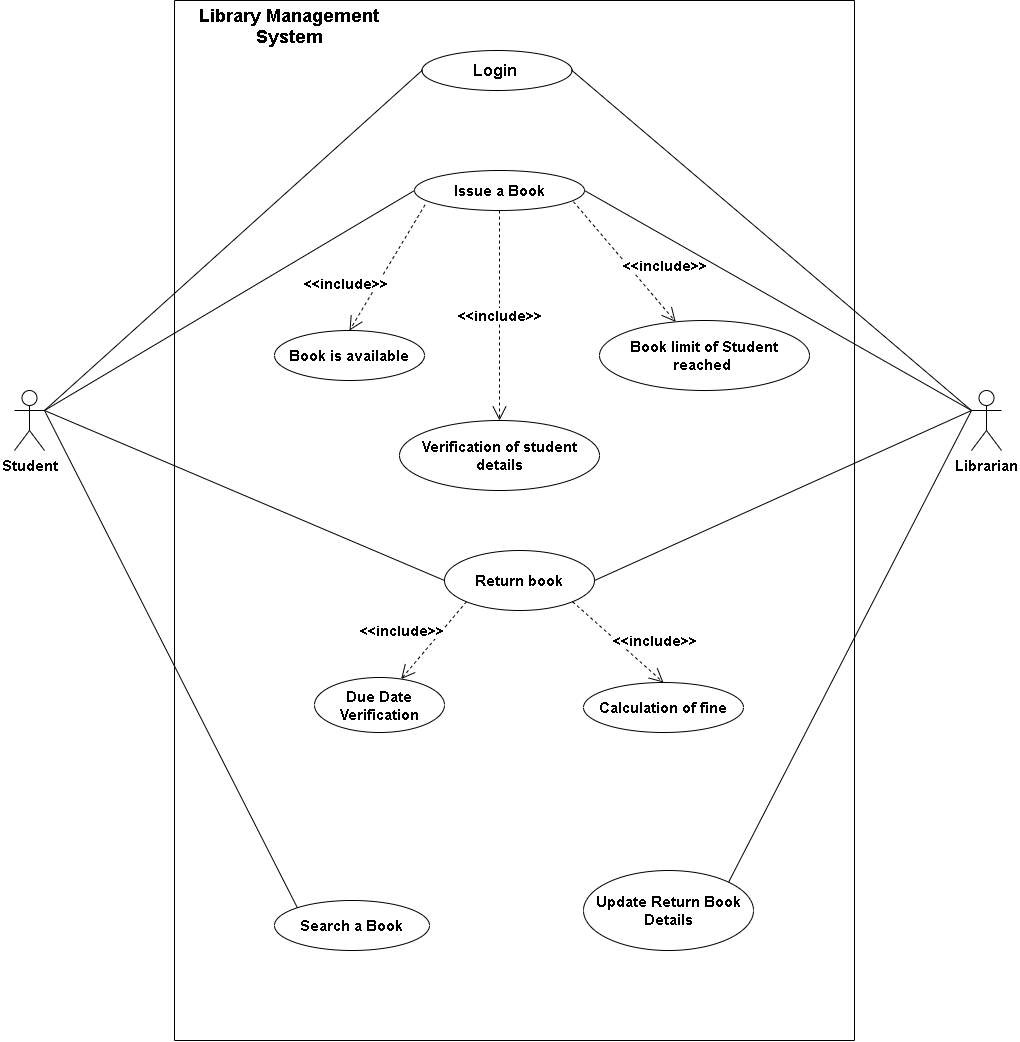

The diagram above was exported from draw.io. Its source (the exported page's mxGraphModel, read from the mxfile embedded in the PNG):
<mxGraphModel dx="2105" dy="1725" grid="1" gridSize="10" guides="1" tooltips="1" connect="1" arrows="1" fold="1" page="1" pageScale="1" pageWidth="827" pageHeight="1169" math="0" shadow="0">
  <root>
    <mxCell id="0" />
    <mxCell id="1" parent="0" />
    <mxCell id="7bGVn9XaTr7F9O7-tUk6-1" value="&lt;font style=&quot;font-size: 15px&quot;&gt;&lt;b&gt;Student&lt;/b&gt;&lt;/font&gt;" style="shape=umlActor;verticalLabelPosition=bottom;verticalAlign=top;html=1;outlineConnect=0;" parent="1" vertex="1">
      <mxGeometry x="-160" y="270" width="30" height="60" as="geometry" />
    </mxCell>
    <mxCell id="7bGVn9XaTr7F9O7-tUk6-3" value="&lt;font size=&quot;1&quot;&gt;&lt;b style=&quot;font-size: 15px&quot;&gt;Librarian&lt;/b&gt;&lt;/font&gt;" style="shape=umlActor;verticalLabelPosition=bottom;verticalAlign=top;html=1;outlineConnect=0;" parent="1" vertex="1">
      <mxGeometry x="797" y="270" width="30" height="60" as="geometry" />
    </mxCell>
    <mxCell id="HD_9iaRZycInlR91vY_f-2" value="&lt;font style=&quot;font-size: 17px&quot;&gt;&lt;b&gt;Login&amp;nbsp;&lt;/b&gt;&lt;/font&gt;" style="ellipse;whiteSpace=wrap;html=1;" parent="1" vertex="1">
      <mxGeometry x="247.5" y="-70" width="150" height="40" as="geometry" />
    </mxCell>
    <mxCell id="HD_9iaRZycInlR91vY_f-3" value="&lt;font style=&quot;font-size: 15px&quot;&gt;&lt;b&gt;Issue a Book&lt;/b&gt;&lt;/font&gt;" style="ellipse;whiteSpace=wrap;html=1;" parent="1" vertex="1">
      <mxGeometry x="240" y="50" width="170" height="40" as="geometry" />
    </mxCell>
    <mxCell id="HD_9iaRZycInlR91vY_f-4" value="&lt;font style=&quot;font-size: 15px&quot;&gt;&lt;b&gt;Book is available&lt;/b&gt;&lt;/font&gt;" style="ellipse;whiteSpace=wrap;html=1;" parent="1" vertex="1">
      <mxGeometry x="100" y="210" width="150" height="50" as="geometry" />
    </mxCell>
    <mxCell id="HD_9iaRZycInlR91vY_f-5" value="&lt;font style=&quot;font-size: 15px&quot;&gt;&lt;b&gt;Book limit of Student reached&amp;nbsp;&lt;/b&gt;&lt;/font&gt;" style="ellipse;whiteSpace=wrap;html=1;" parent="1" vertex="1">
      <mxGeometry x="425" y="200" width="210" height="70" as="geometry" />
    </mxCell>
    <mxCell id="7bGVn9XaTr7F9O7-tUk6-5" value="&lt;b&gt;Return book&lt;/b&gt;" style="ellipse;whiteSpace=wrap;html=1;fontSize=15;" parent="1" vertex="1">
      <mxGeometry x="270" y="430" width="150" height="60" as="geometry" />
    </mxCell>
    <mxCell id="HD_9iaRZycInlR91vY_f-6" value="&lt;font style=&quot;font-size: 15px&quot;&gt;&lt;b&gt;Verification of student details&lt;/b&gt;&lt;/font&gt;" style="ellipse;whiteSpace=wrap;html=1;" parent="1" vertex="1">
      <mxGeometry x="225" y="300" width="200" height="70" as="geometry" />
    </mxCell>
    <mxCell id="7bGVn9XaTr7F9O7-tUk6-6" value="&lt;b&gt;&lt;font style=&quot;font-size: 15px&quot;&gt;Calculation of fine&lt;/font&gt;&lt;/b&gt;" style="ellipse;whiteSpace=wrap;html=1;" parent="1" vertex="1">
      <mxGeometry x="409" y="562" width="160" height="50" as="geometry" />
    </mxCell>
    <mxCell id="7bGVn9XaTr7F9O7-tUk6-7" value="&lt;b&gt;&lt;font style=&quot;font-size: 15px&quot;&gt;Due Date Verification&lt;/font&gt;&lt;/b&gt;" style="ellipse;whiteSpace=wrap;html=1;" parent="1" vertex="1">
      <mxGeometry x="140" y="557" width="130" height="55" as="geometry" />
    </mxCell>
    <mxCell id="7bGVn9XaTr7F9O7-tUk6-8" value="&lt;b&gt;&lt;font style=&quot;font-size: 15px&quot;&gt;Update Return Book Details&lt;/font&gt;&lt;/b&gt;" style="ellipse;whiteSpace=wrap;html=1;" parent="1" vertex="1">
      <mxGeometry x="409" y="750" width="170" height="80" as="geometry" />
    </mxCell>
    <mxCell id="7bGVn9XaTr7F9O7-tUk6-9" value="&lt;b&gt;&lt;font style=&quot;font-size: 15px&quot;&gt;Search a Book&lt;/font&gt;&lt;/b&gt;" style="ellipse;whiteSpace=wrap;html=1;" parent="1" vertex="1">
      <mxGeometry x="100" y="780" width="155" height="50" as="geometry" />
    </mxCell>
    <mxCell id="7bGVn9XaTr7F9O7-tUk6-14" value="&lt;b&gt;&amp;lt;&amp;lt;include&amp;gt;&amp;gt;&lt;/b&gt;" style="endArrow=open;endSize=12;dashed=1;html=1;exitX=0;exitY=1;exitDx=0;exitDy=0;fontSize=14;" parent="1" source="7bGVn9XaTr7F9O7-tUk6-5" target="7bGVn9XaTr7F9O7-tUk6-7" edge="1">
      <mxGeometry x="0.2669" y="-31" width="160" relative="1" as="geometry">
        <mxPoint x="330" y="440" as="sourcePoint" />
        <mxPoint x="490" y="440" as="targetPoint" />
        <mxPoint as="offset" />
      </mxGeometry>
    </mxCell>
    <mxCell id="K02pZaGo2cYkRqejyMtq-7" value="&lt;font style=&quot;font-size: 14px&quot;&gt;&lt;b&gt;&amp;lt;&amp;lt;include&amp;gt;&amp;gt;&lt;/b&gt;&lt;/font&gt;" style="endArrow=open;endSize=12;dashed=1;html=1;exitX=0.935;exitY=0.78;exitDx=0;exitDy=0;exitPerimeter=0;" parent="1" source="HD_9iaRZycInlR91vY_f-3" target="HD_9iaRZycInlR91vY_f-5" edge="1">
      <mxGeometry x="0.3617" y="28" width="160" relative="1" as="geometry">
        <mxPoint x="390" y="110" as="sourcePoint" />
        <mxPoint x="550" y="110" as="targetPoint" />
        <mxPoint as="offset" />
      </mxGeometry>
    </mxCell>
    <mxCell id="7bGVn9XaTr7F9O7-tUk6-15" value="&lt;b&gt;&amp;lt;&amp;lt;include&amp;gt;&amp;gt;&lt;/b&gt;" style="endArrow=open;endSize=12;dashed=1;html=1;exitX=1;exitY=1;exitDx=0;exitDy=0;entryX=0.5;entryY=0;entryDx=0;entryDy=0;fontSize=14;" parent="1" source="7bGVn9XaTr7F9O7-tUk6-5" target="7bGVn9XaTr7F9O7-tUk6-6" edge="1">
      <mxGeometry x="0.4309" y="25" width="160" relative="1" as="geometry">
        <mxPoint x="379.0500000000002" y="465.17999999999984" as="sourcePoint" />
        <mxPoint x="445.89410862201885" y="531.1619518595517" as="targetPoint" />
        <mxPoint as="offset" />
      </mxGeometry>
    </mxCell>
    <mxCell id="K02pZaGo2cYkRqejyMtq-8" value="&lt;font style=&quot;font-size: 14px&quot;&gt;&lt;b&gt;&amp;lt;&amp;lt;include&amp;gt;&amp;gt;&lt;/b&gt;&lt;/font&gt;" style="endArrow=open;endSize=12;dashed=1;html=1;exitX=0.5;exitY=1;exitDx=0;exitDy=0;" parent="1" target="HD_9iaRZycInlR91vY_f-6" edge="1" source="HD_9iaRZycInlR91vY_f-3">
      <mxGeometry width="160" relative="1" as="geometry">
        <mxPoint x="324" y="130" as="sourcePoint" />
        <mxPoint x="480" y="110" as="targetPoint" />
      </mxGeometry>
    </mxCell>
    <mxCell id="K02pZaGo2cYkRqejyMtq-9" value="&lt;b&gt;&lt;font style=&quot;font-size: 14px&quot;&gt;&amp;lt;&amp;lt;include&amp;gt;&amp;gt;&lt;/font&gt;&lt;/b&gt;" style="endArrow=open;endSize=12;dashed=1;html=1;entryX=0.5;entryY=0;entryDx=0;entryDy=0;exitX=0.062;exitY=0.86;exitDx=0;exitDy=0;exitPerimeter=0;" parent="1" source="HD_9iaRZycInlR91vY_f-3" target="HD_9iaRZycInlR91vY_f-4" edge="1">
      <mxGeometry x="0.4678" y="-27" width="160" relative="1" as="geometry">
        <mxPoint x="260" y="100" as="sourcePoint" />
        <mxPoint x="420" y="100" as="targetPoint" />
        <mxPoint x="-1" as="offset" />
      </mxGeometry>
    </mxCell>
    <mxCell id="8TG8Gt1riI1QbXf5j4Up-1" value="" style="endArrow=none;html=1;" parent="1" edge="1">
      <mxGeometry width="50" height="50" relative="1" as="geometry">
        <mxPoint y="-120" as="sourcePoint" />
        <mxPoint x="680" y="-120" as="targetPoint" />
      </mxGeometry>
    </mxCell>
    <mxCell id="8TG8Gt1riI1QbXf5j4Up-2" value="" style="endArrow=none;html=1;" parent="1" edge="1">
      <mxGeometry width="50" height="50" relative="1" as="geometry">
        <mxPoint y="920" as="sourcePoint" />
        <mxPoint y="-120" as="targetPoint" />
      </mxGeometry>
    </mxCell>
    <mxCell id="ePtj7cRLA-41R6MQXQ6K-2" value="" style="endArrow=none;html=1;entryX=0;entryY=0.5;entryDx=0;entryDy=0;exitX=1;exitY=0.3333333333333333;exitDx=0;exitDy=0;exitPerimeter=0;" parent="1" source="7bGVn9XaTr7F9O7-tUk6-1" target="HD_9iaRZycInlR91vY_f-2" edge="1">
      <mxGeometry width="50" height="50" relative="1" as="geometry">
        <mxPoint x="-130" y="320" as="sourcePoint" />
        <mxPoint x="-80" y="270" as="targetPoint" />
      </mxGeometry>
    </mxCell>
    <mxCell id="8TG8Gt1riI1QbXf5j4Up-3" value="" style="endArrow=none;html=1;" parent="1" edge="1">
      <mxGeometry width="50" height="50" relative="1" as="geometry">
        <mxPoint y="920" as="sourcePoint" />
        <mxPoint x="680" y="920" as="targetPoint" />
      </mxGeometry>
    </mxCell>
    <mxCell id="ePtj7cRLA-41R6MQXQ6K-3" value="" style="endArrow=none;html=1;entryX=0;entryY=0.5;entryDx=0;entryDy=0;" parent="1" target="HD_9iaRZycInlR91vY_f-3" edge="1">
      <mxGeometry width="50" height="50" relative="1" as="geometry">
        <mxPoint x="-130" y="290" as="sourcePoint" />
        <mxPoint x="-80" y="280" as="targetPoint" />
      </mxGeometry>
    </mxCell>
    <mxCell id="8TG8Gt1riI1QbXf5j4Up-4" value="" style="endArrow=none;html=1;" parent="1" edge="1">
      <mxGeometry width="50" height="50" relative="1" as="geometry">
        <mxPoint x="680" y="920" as="sourcePoint" />
        <mxPoint x="680" y="-120" as="targetPoint" />
      </mxGeometry>
    </mxCell>
    <mxCell id="ePtj7cRLA-41R6MQXQ6K-4" value="" style="endArrow=none;html=1;entryX=0;entryY=0.5;entryDx=0;entryDy=0;" parent="1" edge="1" target="7bGVn9XaTr7F9O7-tUk6-5">
      <mxGeometry width="50" height="50" relative="1" as="geometry">
        <mxPoint x="-130" y="290" as="sourcePoint" />
        <mxPoint x="240" y="460" as="targetPoint" />
      </mxGeometry>
    </mxCell>
    <mxCell id="9TJW2-L8kz6uaGcg9wZS-1" value="" style="endArrow=none;html=1;exitX=0;exitY=0;exitDx=0;exitDy=0;" edge="1" parent="1" source="7bGVn9XaTr7F9O7-tUk6-9">
      <mxGeometry width="50" height="50" relative="1" as="geometry">
        <mxPoint x="250" y="710" as="sourcePoint" />
        <mxPoint x="-130" y="290" as="targetPoint" />
      </mxGeometry>
    </mxCell>
    <mxCell id="P-SG-nXkWZCaKaOcnZqU-2" value="" style="endArrow=none;html=1;entryX=0;entryY=0.3333333333333333;entryDx=0;entryDy=0;entryPerimeter=0;exitX=1;exitY=0.5;exitDx=0;exitDy=0;" edge="1" parent="1" source="HD_9iaRZycInlR91vY_f-2" target="7bGVn9XaTr7F9O7-tUk6-3">
      <mxGeometry width="50" height="50" relative="1" as="geometry">
        <mxPoint x="450" y="270" as="sourcePoint" />
        <mxPoint x="500" y="220" as="targetPoint" />
      </mxGeometry>
    </mxCell>
    <mxCell id="P-SG-nXkWZCaKaOcnZqU-3" value="" style="endArrow=none;html=1;exitX=1;exitY=0.5;exitDx=0;exitDy=0;entryX=0;entryY=0.3333333333333333;entryDx=0;entryDy=0;entryPerimeter=0;" edge="1" parent="1" source="HD_9iaRZycInlR91vY_f-3" target="7bGVn9XaTr7F9O7-tUk6-3">
      <mxGeometry width="50" height="50" relative="1" as="geometry">
        <mxPoint x="450" y="270" as="sourcePoint" />
        <mxPoint x="760" y="250" as="targetPoint" />
      </mxGeometry>
    </mxCell>
    <mxCell id="P-SG-nXkWZCaKaOcnZqU-4" value="" style="endArrow=none;html=1;entryX=0;entryY=0.3333333333333333;entryDx=0;entryDy=0;entryPerimeter=0;exitX=1;exitY=0.5;exitDx=0;exitDy=0;" edge="1" parent="1" source="7bGVn9XaTr7F9O7-tUk6-5" target="7bGVn9XaTr7F9O7-tUk6-3">
      <mxGeometry width="50" height="50" relative="1" as="geometry">
        <mxPoint x="450" y="370" as="sourcePoint" />
        <mxPoint x="500" y="320" as="targetPoint" />
      </mxGeometry>
    </mxCell>
    <mxCell id="P-SG-nXkWZCaKaOcnZqU-5" value="" style="endArrow=none;html=1;exitX=1;exitY=0;exitDx=0;exitDy=0;entryX=0;entryY=0.3333333333333333;entryDx=0;entryDy=0;entryPerimeter=0;" edge="1" parent="1" source="7bGVn9XaTr7F9O7-tUk6-8" target="7bGVn9XaTr7F9O7-tUk6-3">
      <mxGeometry width="50" height="50" relative="1" as="geometry">
        <mxPoint x="450" y="370" as="sourcePoint" />
        <mxPoint x="790" y="290" as="targetPoint" />
      </mxGeometry>
    </mxCell>
    <mxCell id="nGm5gBp3B_IGvyugrc-C-1" value="&lt;font style=&quot;font-size: 18px&quot;&gt;&lt;b&gt;Library Management System&lt;/b&gt;&lt;/font&gt;" style="text;html=1;strokeColor=none;fillColor=none;align=center;verticalAlign=middle;whiteSpace=wrap;rounded=0;" vertex="1" parent="1">
      <mxGeometry y="-110" width="230" height="30" as="geometry" />
    </mxCell>
  </root>
</mxGraphModel>